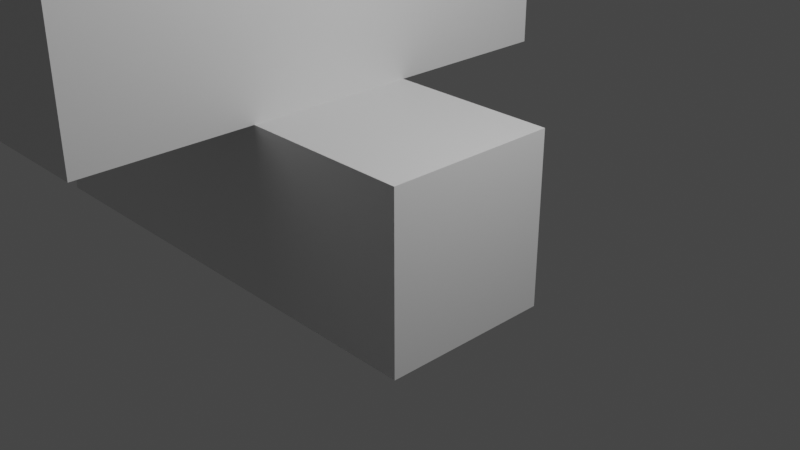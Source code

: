 # Source: Snapping_Boxes.blend  (saved by Blender 2.92.15; exported with 4.5.12 LTS)
import bpy
from mathutils import Matrix  # noqa: F401  (used for matrix-valued properties, if any)

bpy.ops.wm.read_factory_settings(use_empty=True)
scene = bpy.context.scene
scene.name = 'Scene'

# ---- collections
col_collection = bpy.data.collections.new('Collection'); scene.collection.children.link(col_collection)

# ---- materials (node trees are filled in below, after node groups)
mat_material = bpy.data.materials.new('Material')
mat_material.alpha_threshold = 0.0
mat_material.use_transparent_shadow = False
mat_material.line_color = (0.0, 0.0, 0.0, 1.0)

# ---- material node trees
mat_material.use_nodes = True; mat_material.node_tree.nodes.clear()
_N = mat_material.node_tree.nodes; _L = mat_material.node_tree.links
n0 = _N.new('ShaderNodeOutputMaterial'); n0.name = 'Material Output'; n0.location = (300, 300)
n1 = _N.new('ShaderNodeBsdfPrincipled'); n1.name = 'Principled BSDF'; n1.location = (10, 300)
n1.distribution = 'GGX'
n1.subsurface_method = 'BURLEY'
n1.inputs[2].default_value = 0.4
n1.inputs[3].default_value = 1.45
n1.inputs[27].default_value = (0.0, 0.0, 0.0, 1.0)
n1.inputs[28].default_value = 1.0
_L.new(n1.outputs[0], n0.inputs[0])
n0.is_active_output = True

# ---- world
world_world = bpy.data.worlds.new('World'); scene.world = world_world
world_world.use_nodes = True; world_world.node_tree.nodes.clear()
_N = world_world.node_tree.nodes; _L = world_world.node_tree.links
n0 = _N.new('ShaderNodeOutputWorld'); n0.name = 'World Output'; n0.location = (300, 300)
n1 = _N.new('ShaderNodeBackground'); n1.name = 'Background'; n1.location = (10, 300)
n1.inputs[0].default_value = (0.05088, 0.05088, 0.05088, 1.0)
_L.new(n1.outputs[0], n0.inputs[0])
n0.is_active_output = True
world_world.color = (0.05088, 0.05088, 0.05088)
world_world.use_sun_shadow = False
world_world.sun_shadow_jitter_overblur = 0.0

# ---- cameras
cam_camera = bpy.data.cameras.new('Camera')
cam_camera.clip_end = 100.0
cam_camera.ortho_scale = 7.314

# ---- lights
light_light = bpy.data.lights.new('Light', 'POINT')
light_light.transmission_factor = 0.0
light_light.energy = 1000.0
light_light.shadow_soft_size = 0.1
light_light.shadow_maximum_resolution = 0.006
light_light.use_absolute_resolution = True

# ---- meshes
me_cube = bpy.data.meshes.new('Cube')
me_cube.from_pydata([(1.0, 1.0, 1.0), (1.0, 1.0, -1.0), (1.0, -1.0, 1.0), (1.0, -1.0, -1.0), (-1.0, 1.0, 1.0), (-1.0, 1.0, -1.0), (-1.0, -1.0, 1.0), (-1.0, -1.0, -1.0)], [], [(0, 4, 6, 2), (3, 2, 6, 7), (7, 6, 4, 5), (5, 1, 3, 7), (1, 0, 2, 3), (5, 4, 0, 1)])
_uv = me_cube.uv_layers.new(name='UVMap')
_uv.uv.foreach_set('vector', [0.625, 0.5, 0.875, 0.5, 0.875, 0.75, 0.625, 0.75, 0.375, 0.75, 0.625, 0.75, 0.625, 1.0, 0.375, 1.0, 0.375, 0.0, 0.625, 0.0, 0.625, 0.25, 0.375, 0.25, 0.125, 0.5, 0.375, 0.5, 0.375, 0.75, 0.125, 0.75, 0.375, 0.5, 0.625, 0.5, 0.625, 0.75, 0.375, 0.75, 0.375, 0.25, 0.625, 0.25, 0.625, 0.5, 0.375, 0.5])
me_cube.materials.append(mat_material)
me_cube.use_remesh_preserve_volume = False
me_cube.use_remesh_preserve_attributes = False
me_cube.use_mirror_vertex_groups = False
me_cube.update()
me_cube_001 = bpy.data.meshes.new('Cube.001')
me_cube_001.from_pydata([(1.0, 1.0, 1.0), (1.0, 1.0, -1.0), (1.0, -1.0, 1.0), (1.0, -1.0, -1.0), (-1.0, 1.0, 1.0), (-1.0, 1.0, -1.0), (-1.0, -1.0, 1.0), (-1.0, -1.0, -1.0)], [], [(0, 4, 6, 2), (3, 2, 6, 7), (7, 6, 4, 5), (5, 1, 3, 7), (1, 0, 2, 3), (5, 4, 0, 1)])
_uv = me_cube_001.uv_layers.new(name='UVMap')
_uv.uv.foreach_set('vector', [0.625, 0.5, 0.875, 0.5, 0.875, 0.75, 0.625, 0.75, 0.375, 0.75, 0.625, 0.75, 0.625, 1.0, 0.375, 1.0, 0.375, 0.0, 0.625, 0.0, 0.625, 0.25, 0.375, 0.25, 0.125, 0.5, 0.375, 0.5, 0.375, 0.75, 0.125, 0.75, 0.375, 0.5, 0.625, 0.5, 0.625, 0.75, 0.375, 0.75, 0.375, 0.25, 0.625, 0.25, 0.625, 0.5, 0.375, 0.5])
me_cube_001.materials.append(mat_material)
me_cube_001.use_remesh_preserve_volume = False
me_cube_001.use_remesh_preserve_attributes = False
me_cube_001.use_mirror_vertex_groups = False
me_cube_001.update()
me_cube_002 = bpy.data.meshes.new('Cube.002')
me_cube_002.from_pydata([(1.0, 1.0, 1.0), (1.0, 1.0, -1.0), (1.0, -1.0, 1.0), (1.0, -1.0, -1.0), (-1.0, 1.0, 1.0), (-1.0, 1.0, -1.0), (-1.0, -1.0, 1.0), (-1.0, -1.0, -1.0)], [], [(0, 4, 6, 2), (3, 2, 6, 7), (7, 6, 4, 5), (5, 1, 3, 7), (1, 0, 2, 3), (5, 4, 0, 1)])
_uv = me_cube_002.uv_layers.new(name='UVMap')
_uv.uv.foreach_set('vector', [0.625, 0.5, 0.875, 0.5, 0.875, 0.75, 0.625, 0.75, 0.375, 0.75, 0.625, 0.75, 0.625, 1.0, 0.375, 1.0, 0.375, 0.0, 0.625, 0.0, 0.625, 0.25, 0.375, 0.25, 0.125, 0.5, 0.375, 0.5, 0.375, 0.75, 0.125, 0.75, 0.375, 0.5, 0.625, 0.5, 0.625, 0.75, 0.375, 0.75, 0.375, 0.25, 0.625, 0.25, 0.625, 0.5, 0.375, 0.5])
me_cube_002.materials.append(mat_material)
me_cube_002.use_remesh_preserve_volume = False
me_cube_002.use_remesh_preserve_attributes = False
me_cube_002.use_mirror_vertex_groups = False
me_cube_002.update()
me_cube_003 = bpy.data.meshes.new('Cube.003')
me_cube_003.from_pydata([(1.0, 1.0, 1.0), (1.0, 1.0, -1.0), (1.0, -1.0, 1.0), (1.0, -1.0, -1.0), (-1.0, 1.0, 1.0), (-1.0, 1.0, -1.0), (-1.0, -1.0, 1.0), (-1.0, -1.0, -1.0)], [], [(0, 4, 6, 2), (3, 2, 6, 7), (7, 6, 4, 5), (5, 1, 3, 7), (1, 0, 2, 3), (5, 4, 0, 1)])
_uv = me_cube_003.uv_layers.new(name='UVMap')
_uv.uv.foreach_set('vector', [0.625, 0.5, 0.875, 0.5, 0.875, 0.75, 0.625, 0.75, 0.375, 0.75, 0.625, 0.75, 0.625, 1.0, 0.375, 1.0, 0.375, 0.0, 0.625, 0.0, 0.625, 0.25, 0.375, 0.25, 0.125, 0.5, 0.375, 0.5, 0.375, 0.75, 0.125, 0.75, 0.375, 0.5, 0.625, 0.5, 0.625, 0.75, 0.375, 0.75, 0.375, 0.25, 0.625, 0.25, 0.625, 0.5, 0.375, 0.5])
me_cube_003.materials.append(mat_material)
me_cube_003.use_remesh_preserve_volume = False
me_cube_003.use_remesh_preserve_attributes = False
me_cube_003.use_mirror_vertex_groups = False
me_cube_003.update()
me_cube_004 = bpy.data.meshes.new('Cube.004')
me_cube_004.from_pydata([(1.0, 1.0, 1.0), (1.0, 1.0, -1.0), (1.0, -1.0, 1.0), (1.0, -1.0, -1.0), (-1.0, 1.0, 1.0), (-1.0, 1.0, -1.0), (-1.0, -1.0, 1.0), (-1.0, -1.0, -1.0)], [], [(0, 4, 6, 2), (3, 2, 6, 7), (7, 6, 4, 5), (5, 1, 3, 7), (1, 0, 2, 3), (5, 4, 0, 1)])
_uv = me_cube_004.uv_layers.new(name='UVMap')
_uv.uv.foreach_set('vector', [0.625, 0.5, 0.875, 0.5, 0.875, 0.75, 0.625, 0.75, 0.375, 0.75, 0.625, 0.75, 0.625, 1.0, 0.375, 1.0, 0.375, 0.0, 0.625, 0.0, 0.625, 0.25, 0.375, 0.25, 0.125, 0.5, 0.375, 0.5, 0.375, 0.75, 0.125, 0.75, 0.375, 0.5, 0.625, 0.5, 0.625, 0.75, 0.375, 0.75, 0.375, 0.25, 0.625, 0.25, 0.625, 0.5, 0.375, 0.5])
me_cube_004.materials.append(mat_material)
me_cube_004.use_remesh_preserve_volume = False
me_cube_004.use_remesh_preserve_attributes = False
me_cube_004.use_mirror_vertex_groups = False
me_cube_004.update()
me_cube_005 = bpy.data.meshes.new('Cube.005')
me_cube_005.from_pydata([(1.0, 1.0, 1.0), (1.0, 1.0, -1.0), (1.0, -1.0, 1.0), (1.0, -1.0, -1.0), (-1.0, 1.0, 1.0), (-1.0, 1.0, -1.0), (-1.0, -1.0, 1.0), (-1.0, -1.0, -1.0)], [], [(0, 4, 6, 2), (3, 2, 6, 7), (7, 6, 4, 5), (5, 1, 3, 7), (1, 0, 2, 3), (5, 4, 0, 1)])
_uv = me_cube_005.uv_layers.new(name='UVMap')
_uv.uv.foreach_set('vector', [0.625, 0.5, 0.875, 0.5, 0.875, 0.75, 0.625, 0.75, 0.375, 0.75, 0.625, 0.75, 0.625, 1.0, 0.375, 1.0, 0.375, 0.0, 0.625, 0.0, 0.625, 0.25, 0.375, 0.25, 0.125, 0.5, 0.375, 0.5, 0.375, 0.75, 0.125, 0.75, 0.375, 0.5, 0.625, 0.5, 0.625, 0.75, 0.375, 0.75, 0.375, 0.25, 0.625, 0.25, 0.625, 0.5, 0.375, 0.5])
me_cube_005.materials.append(mat_material)
me_cube_005.use_remesh_preserve_volume = False
me_cube_005.use_remesh_preserve_attributes = False
me_cube_005.use_mirror_vertex_groups = False
me_cube_005.update()
me_cube_006 = bpy.data.meshes.new('Cube.006')
me_cube_006.from_pydata([(1.0, 1.0, 1.0), (1.0, 1.0, -1.0), (1.0, -1.0, 1.0), (1.0, -1.0, -1.0), (-1.0, 1.0, 1.0), (-1.0, 1.0, -1.0), (-1.0, -1.0, 1.0), (-1.0, -1.0, -1.0)], [], [(0, 4, 6, 2), (3, 2, 6, 7), (7, 6, 4, 5), (5, 1, 3, 7), (1, 0, 2, 3), (5, 4, 0, 1)])
_uv = me_cube_006.uv_layers.new(name='UVMap')
_uv.uv.foreach_set('vector', [0.625, 0.5, 0.875, 0.5, 0.875, 0.75, 0.625, 0.75, 0.375, 0.75, 0.625, 0.75, 0.625, 1.0, 0.375, 1.0, 0.375, 0.0, 0.625, 0.0, 0.625, 0.25, 0.375, 0.25, 0.125, 0.5, 0.375, 0.5, 0.375, 0.75, 0.125, 0.75, 0.375, 0.5, 0.625, 0.5, 0.625, 0.75, 0.375, 0.75, 0.375, 0.25, 0.625, 0.25, 0.625, 0.5, 0.375, 0.5])
me_cube_006.materials.append(mat_material)
me_cube_006.use_remesh_preserve_volume = False
me_cube_006.use_remesh_preserve_attributes = False
me_cube_006.use_mirror_vertex_groups = False
me_cube_006.update()
me_cube_007 = bpy.data.meshes.new('Cube.007')
me_cube_007.from_pydata([(1.0, 1.0, 1.0), (1.0, 1.0, -1.0), (1.0, -1.0, 1.0), (1.0, -1.0, -1.0), (-1.0, 1.0, 1.0), (-1.0, 1.0, -1.0), (-1.0, -1.0, 1.0), (-1.0, -1.0, -1.0)], [], [(0, 4, 6, 2), (3, 2, 6, 7), (7, 6, 4, 5), (5, 1, 3, 7), (1, 0, 2, 3), (5, 4, 0, 1)])
_uv = me_cube_007.uv_layers.new(name='UVMap')
_uv.uv.foreach_set('vector', [0.625, 0.5, 0.875, 0.5, 0.875, 0.75, 0.625, 0.75, 0.375, 0.75, 0.625, 0.75, 0.625, 1.0, 0.375, 1.0, 0.375, 0.0, 0.625, 0.0, 0.625, 0.25, 0.375, 0.25, 0.125, 0.5, 0.375, 0.5, 0.375, 0.75, 0.125, 0.75, 0.375, 0.5, 0.625, 0.5, 0.625, 0.75, 0.375, 0.75, 0.375, 0.25, 0.625, 0.25, 0.625, 0.5, 0.375, 0.5])
me_cube_007.materials.append(mat_material)
me_cube_007.use_remesh_preserve_volume = False
me_cube_007.use_remesh_preserve_attributes = False
me_cube_007.use_mirror_vertex_groups = False
me_cube_007.update()

# ---- objects
ob_cube = bpy.data.objects.new('Cube', me_cube)
ob_light = bpy.data.objects.new('Light', light_light)
ob_camera = bpy.data.objects.new('Camera', cam_camera)
ob_cube_001 = bpy.data.objects.new('Cube.001', me_cube_001)
ob_cube_002 = bpy.data.objects.new('Cube.002', me_cube_002)
ob_cube_003 = bpy.data.objects.new('Cube.003', me_cube_003)
ob_cube_004 = bpy.data.objects.new('Cube.004', me_cube_004)
ob_cube_005 = bpy.data.objects.new('Cube.005', me_cube_005)
ob_cube_006 = bpy.data.objects.new('Cube.006', me_cube_006)
ob_cube_007 = bpy.data.objects.new('Cube.007', me_cube_007)

# ---- transforms, parenting, visibility, modifiers, constraints
ob_cube.location = (0.0, 0.0, 0.0)
ob_cube.lock_rotations_4d = False
ob_cube.empty_display_type = 'ARROWS'
ob_cube.lineart.crease_threshold = 0.0
ob_light.location = (4.076, 1.005, 5.904)
ob_light.rotation_euler = (0.6503, 0.05522, 1.866)
ob_light.lock_rotations_4d = False
ob_light.empty_display_type = 'ARROWS'
ob_light.color = (0.0, 0.0, 0.0, 0.0)
ob_light.lineart.crease_threshold = 0.0
ob_camera.location = (7.359, -6.926, 4.958)
ob_camera.rotation_euler = (1.109, 0.0, 0.8149)
ob_camera.lock_rotations_4d = False
ob_camera.empty_display_type = 'ARROWS'
ob_camera.color = (0.0, 0.0, 0.0, 0.0)
ob_camera.display_type = 'WIRE'
ob_camera.lineart.crease_threshold = 0.0
ob_cube_001.location = (-2.0, 0.0, 2.0)
ob_cube_001.lock_rotations_4d = False
ob_cube_001.empty_display_type = 'ARROWS'
ob_cube_001.lineart.crease_threshold = 0.0
ob_cube_002.location = (-4.0, -5.96e-08, 4.0)
ob_cube_002.lock_rotations_4d = False
ob_cube_002.empty_display_type = 'ARROWS'
ob_cube_002.lineart.crease_threshold = 0.0
ob_cube_003.location = (-2.0, 2.0, 2.0)
ob_cube_003.lock_rotations_4d = False
ob_cube_003.empty_display_type = 'ARROWS'
ob_cube_003.lineart.crease_threshold = 0.0
ob_cube_004.location = (-2.0, -2.0, 2.0)
ob_cube_004.lock_rotations_4d = False
ob_cube_004.empty_display_type = 'ARROWS'
ob_cube_004.lineart.crease_threshold = 0.0
ob_cube_005.location = (-2.0, 0.0, 0.0)
ob_cube_005.lock_rotations_4d = False
ob_cube_005.empty_display_type = 'ARROWS'
ob_cube_005.lineart.crease_threshold = 0.0
ob_cube_006.location = (-4.0, 0.0, 2.235e-08)
ob_cube_006.lock_rotations_4d = False
ob_cube_006.empty_display_type = 'ARROWS'
ob_cube_006.lineart.crease_threshold = 0.0
ob_cube_007.location = (-4.0, -5.96e-08, 2.0)
ob_cube_007.lock_rotations_4d = False
ob_cube_007.empty_display_type = 'ARROWS'
ob_cube_007.lineart.crease_threshold = 0.0

# ---- collection membership
col_collection.objects.link(ob_cube)
col_collection.objects.link(ob_light)
col_collection.objects.link(ob_camera)
col_collection.objects.link(ob_cube_001)
col_collection.objects.link(ob_cube_002)
col_collection.objects.link(ob_cube_003)
col_collection.objects.link(ob_cube_004)
col_collection.objects.link(ob_cube_005)
col_collection.objects.link(ob_cube_006)
col_collection.objects.link(ob_cube_007)

# ---- scene / render settings (as saved in the file)
scene.camera = ob_camera
scene.frame_start = 1; scene.frame_end = 250; scene.frame_set(1)
scene.render.engine = 'BLENDER_EEVEE_NEXT'
scene.cycles.use_denoising = False
scene.cycles.samples = 128
scene.cycles.sampling_pattern = 'TABULATED_SOBOL'
scene.cycles.use_adaptive_sampling = False
scene.cycles.use_light_tree = False
scene.view_settings.view_transform = 'Filmic'
bpy.context.view_layer.update()
